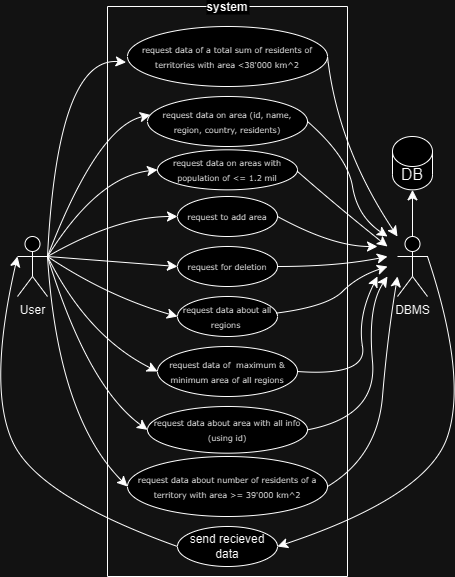

The diagram above was exported from draw.io. Its source (the exported page's mxGraphModel, read from the mxfile embedded in the PNG):
<mxGraphModel dx="1048" dy="660" grid="1" gridSize="10" guides="1" tooltips="1" connect="1" arrows="1" fold="1" page="1" pageScale="1" pageWidth="850" pageHeight="1100" math="0" shadow="0">
  <root>
    <mxCell id="0" />
    <mxCell id="1" parent="0" />
    <mxCell id="HCf2gQKEQrHCTe5Hv1ao-38" style="edgeStyle=none;curved=1;rounded=0;orthogonalLoop=1;jettySize=auto;html=1;exitX=1;exitY=0.3333333333333333;exitDx=0;exitDy=0;exitPerimeter=0;fontSize=12;startSize=8;endSize=8;entryX=0;entryY=0.5;entryDx=0;entryDy=0;" edge="1" parent="1" source="HCf2gQKEQrHCTe5Hv1ao-1" target="HCf2gQKEQrHCTe5Hv1ao-25">
      <mxGeometry relative="1" as="geometry">
        <Array as="points">
          <mxPoint x="110" y="190" />
        </Array>
      </mxGeometry>
    </mxCell>
    <mxCell id="HCf2gQKEQrHCTe5Hv1ao-39" style="edgeStyle=none;curved=1;rounded=0;orthogonalLoop=1;jettySize=auto;html=1;exitX=1;exitY=0.3333333333333333;exitDx=0;exitDy=0;exitPerimeter=0;entryX=0;entryY=0.5;entryDx=0;entryDy=0;fontSize=12;startSize=8;endSize=8;" edge="1" parent="1" source="HCf2gQKEQrHCTe5Hv1ao-1" target="HCf2gQKEQrHCTe5Hv1ao-26">
      <mxGeometry relative="1" as="geometry">
        <Array as="points">
          <mxPoint x="130" y="230" />
        </Array>
      </mxGeometry>
    </mxCell>
    <mxCell id="HCf2gQKEQrHCTe5Hv1ao-41" style="edgeStyle=none;curved=1;rounded=0;orthogonalLoop=1;jettySize=auto;html=1;exitX=1;exitY=0.3333333333333333;exitDx=0;exitDy=0;exitPerimeter=0;entryX=0;entryY=0.5;entryDx=0;entryDy=0;fontSize=12;startSize=8;endSize=8;" edge="1" parent="1" source="HCf2gQKEQrHCTe5Hv1ao-1" target="HCf2gQKEQrHCTe5Hv1ao-24">
      <mxGeometry relative="1" as="geometry" />
    </mxCell>
    <mxCell id="HCf2gQKEQrHCTe5Hv1ao-42" style="edgeStyle=none;curved=1;rounded=0;orthogonalLoop=1;jettySize=auto;html=1;exitX=1;exitY=0.3333333333333333;exitDx=0;exitDy=0;exitPerimeter=0;entryX=0;entryY=0.5;entryDx=0;entryDy=0;fontSize=12;startSize=8;endSize=8;" edge="1" parent="1" source="HCf2gQKEQrHCTe5Hv1ao-1" target="HCf2gQKEQrHCTe5Hv1ao-29">
      <mxGeometry relative="1" as="geometry">
        <Array as="points">
          <mxPoint x="120" y="310" />
        </Array>
      </mxGeometry>
    </mxCell>
    <mxCell id="HCf2gQKEQrHCTe5Hv1ao-43" style="edgeStyle=none;curved=1;rounded=0;orthogonalLoop=1;jettySize=auto;html=1;exitX=1;exitY=0.3333333333333333;exitDx=0;exitDy=0;exitPerimeter=0;entryX=0;entryY=0.5;entryDx=0;entryDy=0;fontSize=12;startSize=8;endSize=8;" edge="1" parent="1" source="HCf2gQKEQrHCTe5Hv1ao-1" target="HCf2gQKEQrHCTe5Hv1ao-30">
      <mxGeometry relative="1" as="geometry">
        <Array as="points">
          <mxPoint x="100" y="350" />
        </Array>
      </mxGeometry>
    </mxCell>
    <mxCell id="HCf2gQKEQrHCTe5Hv1ao-44" style="edgeStyle=none;curved=1;rounded=0;orthogonalLoop=1;jettySize=auto;html=1;exitX=1;exitY=0.3333333333333333;exitDx=0;exitDy=0;exitPerimeter=0;entryX=0;entryY=0.5;entryDx=0;entryDy=0;fontSize=12;startSize=8;endSize=8;" edge="1" parent="1" source="HCf2gQKEQrHCTe5Hv1ao-1" target="HCf2gQKEQrHCTe5Hv1ao-31">
      <mxGeometry relative="1" as="geometry">
        <Array as="points">
          <mxPoint x="100" y="400" />
        </Array>
      </mxGeometry>
    </mxCell>
    <mxCell id="HCf2gQKEQrHCTe5Hv1ao-45" style="edgeStyle=none;curved=1;rounded=0;orthogonalLoop=1;jettySize=auto;html=1;exitX=1;exitY=0.3333333333333333;exitDx=0;exitDy=0;exitPerimeter=0;entryX=0;entryY=0.5;entryDx=0;entryDy=0;fontSize=12;startSize=8;endSize=8;" edge="1" parent="1" source="HCf2gQKEQrHCTe5Hv1ao-1" target="HCf2gQKEQrHCTe5Hv1ao-28">
      <mxGeometry relative="1" as="geometry">
        <Array as="points">
          <mxPoint x="70" y="430" />
        </Array>
      </mxGeometry>
    </mxCell>
    <mxCell id="HCf2gQKEQrHCTe5Hv1ao-1" value="User" style="shape=umlActor;verticalLabelPosition=bottom;verticalAlign=top;html=1;outlineConnect=0;" vertex="1" parent="1">
      <mxGeometry x="30" y="250" width="30" height="60" as="geometry" />
    </mxCell>
    <mxCell id="HCf2gQKEQrHCTe5Hv1ao-8" style="edgeStyle=none;curved=1;rounded=0;orthogonalLoop=1;jettySize=auto;html=1;entryX=0.5;entryY=1;entryDx=0;entryDy=0;fontSize=12;startSize=8;endSize=8;" edge="1" parent="1" source="HCf2gQKEQrHCTe5Hv1ao-4" target="HCf2gQKEQrHCTe5Hv1ao-7">
      <mxGeometry relative="1" as="geometry" />
    </mxCell>
    <mxCell id="HCf2gQKEQrHCTe5Hv1ao-15" style="edgeStyle=none;curved=1;rounded=0;orthogonalLoop=1;jettySize=auto;html=1;entryX=1;entryY=0.5;entryDx=0;entryDy=0;fontSize=12;startSize=8;endSize=8;exitX=1;exitY=0.3333333333333333;exitDx=0;exitDy=0;exitPerimeter=0;" edge="1" parent="1" source="HCf2gQKEQrHCTe5Hv1ao-4" target="HCf2gQKEQrHCTe5Hv1ao-13">
      <mxGeometry relative="1" as="geometry">
        <Array as="points">
          <mxPoint x="480" y="390" />
          <mxPoint x="440" y="510" />
        </Array>
      </mxGeometry>
    </mxCell>
    <mxCell id="HCf2gQKEQrHCTe5Hv1ao-4" value="DBMS" style="shape=umlActor;verticalLabelPosition=bottom;verticalAlign=top;html=1;outlineConnect=0;" vertex="1" parent="1">
      <mxGeometry x="410" y="250" width="30" height="60" as="geometry" />
    </mxCell>
    <mxCell id="HCf2gQKEQrHCTe5Hv1ao-6" value="" style="shape=cylinder3;whiteSpace=wrap;html=1;boundedLbl=1;backgroundOutline=1;size=15;" vertex="1" parent="1">
      <mxGeometry x="405" y="150" width="40" height="53.33" as="geometry" />
    </mxCell>
    <mxCell id="HCf2gQKEQrHCTe5Hv1ao-7" value="DB" style="text;html=1;align=center;verticalAlign=middle;whiteSpace=wrap;rounded=0;fontSize=16;" vertex="1" parent="1">
      <mxGeometry x="395" y="173.33" width="60" height="30" as="geometry" />
    </mxCell>
    <mxCell id="HCf2gQKEQrHCTe5Hv1ao-13" value="send recieved data" style="ellipse;whiteSpace=wrap;html=1;align=center;newEdgeStyle={&quot;edgeStyle&quot;:&quot;entityRelationEdgeStyle&quot;,&quot;startArrow&quot;:&quot;none&quot;,&quot;endArrow&quot;:&quot;none&quot;,&quot;segment&quot;:10,&quot;curved&quot;:1,&quot;sourcePerimeterSpacing&quot;:0,&quot;targetPerimeterSpacing&quot;:0};treeFolding=1;treeMoving=1;" vertex="1" parent="1">
      <mxGeometry x="190" y="540" width="100" height="40" as="geometry" />
    </mxCell>
    <mxCell id="HCf2gQKEQrHCTe5Hv1ao-20" style="edgeStyle=none;curved=1;rounded=0;orthogonalLoop=1;jettySize=auto;html=1;fontSize=12;startSize=8;endSize=8;exitX=0;exitY=0.5;exitDx=0;exitDy=0;entryX=0;entryY=0.3333333333333333;entryDx=0;entryDy=0;entryPerimeter=0;" edge="1" parent="1" source="HCf2gQKEQrHCTe5Hv1ao-13" target="HCf2gQKEQrHCTe5Hv1ao-1">
      <mxGeometry relative="1" as="geometry">
        <mxPoint x="169" y="240" as="sourcePoint" />
        <mxPoint x="40" y="440" as="targetPoint" />
        <Array as="points">
          <mxPoint x="50" y="510" />
          <mxPoint y="400" />
        </Array>
      </mxGeometry>
    </mxCell>
    <mxCell id="HCf2gQKEQrHCTe5Hv1ao-23" value="&lt;span style=&quot;font-family: Verdana; font-size: 8px;&quot;&gt;request data on area (id, name, region, country, residents)&lt;/span&gt;" style="ellipse;whiteSpace=wrap;html=1;align=center;newEdgeStyle={&quot;edgeStyle&quot;:&quot;entityRelationEdgeStyle&quot;,&quot;startArrow&quot;:&quot;none&quot;,&quot;endArrow&quot;:&quot;none&quot;,&quot;segment&quot;:10,&quot;curved&quot;:1,&quot;sourcePerimeterSpacing&quot;:0,&quot;targetPerimeterSpacing&quot;:0};treeFolding=1;treeMoving=1;" vertex="1" parent="1">
      <mxGeometry x="160" y="110" width="160" height="50" as="geometry" />
    </mxCell>
    <mxCell id="HCf2gQKEQrHCTe5Hv1ao-24" value="&lt;span style=&quot;font-family: Verdana; font-size: 8px;&quot;&gt;request for deletion&lt;/span&gt;" style="ellipse;whiteSpace=wrap;html=1;align=center;newEdgeStyle={&quot;edgeStyle&quot;:&quot;entityRelationEdgeStyle&quot;,&quot;startArrow&quot;:&quot;none&quot;,&quot;endArrow&quot;:&quot;none&quot;,&quot;segment&quot;:10,&quot;curved&quot;:1,&quot;sourcePerimeterSpacing&quot;:0,&quot;targetPerimeterSpacing&quot;:0};treeFolding=1;treeMoving=1;" vertex="1" parent="1">
      <mxGeometry x="190" y="260" width="100" height="40" as="geometry" />
    </mxCell>
    <mxCell id="HCf2gQKEQrHCTe5Hv1ao-25" value="&lt;span style=&quot;font-family: Verdana; font-size: 8px;&quot;&gt;request data on areas with population of &amp;lt;= 1.2 mil&lt;/span&gt;" style="ellipse;whiteSpace=wrap;html=1;align=center;newEdgeStyle={&quot;edgeStyle&quot;:&quot;entityRelationEdgeStyle&quot;,&quot;startArrow&quot;:&quot;none&quot;,&quot;endArrow&quot;:&quot;none&quot;,&quot;segment&quot;:10,&quot;curved&quot;:1,&quot;sourcePerimeterSpacing&quot;:0,&quot;targetPerimeterSpacing&quot;:0};treeFolding=1;treeMoving=1;" vertex="1" parent="1">
      <mxGeometry x="170" y="163.33" width="140" height="40" as="geometry" />
    </mxCell>
    <mxCell id="HCf2gQKEQrHCTe5Hv1ao-26" value="&lt;span style=&quot;font-family: Verdana; font-size: 8px;&quot;&gt;request to add area&lt;/span&gt;" style="ellipse;whiteSpace=wrap;html=1;align=center;newEdgeStyle={&quot;edgeStyle&quot;:&quot;entityRelationEdgeStyle&quot;,&quot;startArrow&quot;:&quot;none&quot;,&quot;endArrow&quot;:&quot;none&quot;,&quot;segment&quot;:10,&quot;curved&quot;:1,&quot;sourcePerimeterSpacing&quot;:0,&quot;targetPerimeterSpacing&quot;:0};treeFolding=1;treeMoving=1;" vertex="1" parent="1">
      <mxGeometry x="190" y="210" width="100" height="40" as="geometry" />
    </mxCell>
    <mxCell id="HCf2gQKEQrHCTe5Hv1ao-27" value="&lt;span style=&quot;font-family: Verdana; font-size: 8px;&quot;&gt;request data of a total sum of residents&amp;nbsp;of territories with area &amp;lt;38'000 km^2&lt;/span&gt;" style="ellipse;whiteSpace=wrap;html=1;align=center;newEdgeStyle={&quot;edgeStyle&quot;:&quot;entityRelationEdgeStyle&quot;,&quot;startArrow&quot;:&quot;none&quot;,&quot;endArrow&quot;:&quot;none&quot;,&quot;segment&quot;:10,&quot;curved&quot;:1,&quot;sourcePerimeterSpacing&quot;:0,&quot;targetPerimeterSpacing&quot;:0};treeFolding=1;treeMoving=1;" vertex="1" parent="1">
      <mxGeometry x="140" y="40" width="200" height="60" as="geometry" />
    </mxCell>
    <mxCell id="HCf2gQKEQrHCTe5Hv1ao-28" value="&lt;span style=&quot;font-family: Verdana; font-size: 8px;&quot;&gt;request data about number of residents&amp;nbsp;of a territory with area &amp;gt;= 39'000 km^2&lt;/span&gt;" style="ellipse;whiteSpace=wrap;html=1;align=center;newEdgeStyle={&quot;edgeStyle&quot;:&quot;entityRelationEdgeStyle&quot;,&quot;startArrow&quot;:&quot;none&quot;,&quot;endArrow&quot;:&quot;none&quot;,&quot;segment&quot;:10,&quot;curved&quot;:1,&quot;sourcePerimeterSpacing&quot;:0,&quot;targetPerimeterSpacing&quot;:0};treeFolding=1;treeMoving=1;" vertex="1" parent="1">
      <mxGeometry x="140" y="470" width="200" height="60" as="geometry" />
    </mxCell>
    <mxCell id="HCf2gQKEQrHCTe5Hv1ao-29" value="&lt;span style=&quot;font-family: Verdana; font-size: 8px;&quot;&gt;request data about all regions&amp;nbsp;&lt;/span&gt;" style="ellipse;whiteSpace=wrap;html=1;align=center;newEdgeStyle={&quot;edgeStyle&quot;:&quot;entityRelationEdgeStyle&quot;,&quot;startArrow&quot;:&quot;none&quot;,&quot;endArrow&quot;:&quot;none&quot;,&quot;segment&quot;:10,&quot;curved&quot;:1,&quot;sourcePerimeterSpacing&quot;:0,&quot;targetPerimeterSpacing&quot;:0};treeFolding=1;treeMoving=1;" vertex="1" parent="1">
      <mxGeometry x="190" y="310" width="100" height="40" as="geometry" />
    </mxCell>
    <mxCell id="HCf2gQKEQrHCTe5Hv1ao-30" value="&lt;span style=&quot;font-family: Verdana; font-size: 8px;&quot;&gt;request data of&amp;nbsp; maximum &amp;amp; minimum area of all regions&lt;/span&gt;" style="ellipse;whiteSpace=wrap;html=1;align=center;newEdgeStyle={&quot;edgeStyle&quot;:&quot;entityRelationEdgeStyle&quot;,&quot;startArrow&quot;:&quot;none&quot;,&quot;endArrow&quot;:&quot;none&quot;,&quot;segment&quot;:10,&quot;curved&quot;:1,&quot;sourcePerimeterSpacing&quot;:0,&quot;targetPerimeterSpacing&quot;:0};treeFolding=1;treeMoving=1;" vertex="1" parent="1">
      <mxGeometry x="170" y="360" width="140" height="50" as="geometry" />
    </mxCell>
    <mxCell id="HCf2gQKEQrHCTe5Hv1ao-31" value="&lt;span style=&quot;font-family: Verdana; font-size: 8px;&quot;&gt;request data about area with all info (using id)&lt;/span&gt;" style="ellipse;whiteSpace=wrap;html=1;align=center;newEdgeStyle={&quot;edgeStyle&quot;:&quot;entityRelationEdgeStyle&quot;,&quot;startArrow&quot;:&quot;none&quot;,&quot;endArrow&quot;:&quot;none&quot;,&quot;segment&quot;:10,&quot;curved&quot;:1,&quot;sourcePerimeterSpacing&quot;:0,&quot;targetPerimeterSpacing&quot;:0};treeFolding=1;treeMoving=1;" vertex="1" parent="1">
      <mxGeometry x="160" y="420" width="160" height="46.67" as="geometry" />
    </mxCell>
    <mxCell id="HCf2gQKEQrHCTe5Hv1ao-33" value="system" style="swimlane;startSize=0;labelBackgroundColor=default;" vertex="1" parent="1">
      <mxGeometry x="120" y="20" width="240" height="570" as="geometry" />
    </mxCell>
    <mxCell id="HCf2gQKEQrHCTe5Hv1ao-54" style="edgeStyle=none;curved=1;rounded=0;orthogonalLoop=1;jettySize=auto;html=1;exitX=1;exitY=0.5;exitDx=0;exitDy=0;fontSize=12;startSize=8;endSize=8;" edge="1" parent="HCf2gQKEQrHCTe5Hv1ao-33">
      <mxGeometry relative="1" as="geometry">
        <mxPoint x="190" y="165" as="sourcePoint" />
        <mxPoint x="280" y="240" as="targetPoint" />
        <Array as="points">
          <mxPoint x="230" y="200" />
        </Array>
      </mxGeometry>
    </mxCell>
    <mxCell id="HCf2gQKEQrHCTe5Hv1ao-55" style="edgeStyle=none;curved=1;rounded=0;orthogonalLoop=1;jettySize=auto;html=1;exitX=1;exitY=0.5;exitDx=0;exitDy=0;fontSize=12;startSize=8;endSize=8;" edge="1" parent="HCf2gQKEQrHCTe5Hv1ao-33" source="HCf2gQKEQrHCTe5Hv1ao-26">
      <mxGeometry relative="1" as="geometry">
        <mxPoint x="185" y="205" as="sourcePoint" />
        <mxPoint x="270" y="240" as="targetPoint" />
        <Array as="points">
          <mxPoint x="225" y="240" />
        </Array>
      </mxGeometry>
    </mxCell>
    <mxCell id="HCf2gQKEQrHCTe5Hv1ao-56" style="edgeStyle=none;curved=1;rounded=0;orthogonalLoop=1;jettySize=auto;html=1;exitX=1;exitY=0.5;exitDx=0;exitDy=0;fontSize=12;startSize=8;endSize=8;" edge="1" parent="HCf2gQKEQrHCTe5Hv1ao-33" source="HCf2gQKEQrHCTe5Hv1ao-24">
      <mxGeometry relative="1" as="geometry">
        <mxPoint x="190" y="250" as="sourcePoint" />
        <mxPoint x="280" y="250" as="targetPoint" />
        <Array as="points">
          <mxPoint x="230" y="260" />
        </Array>
      </mxGeometry>
    </mxCell>
    <mxCell id="HCf2gQKEQrHCTe5Hv1ao-36" style="edgeStyle=none;curved=1;rounded=0;orthogonalLoop=1;jettySize=auto;html=1;exitX=1;exitY=0.3333333333333333;exitDx=0;exitDy=0;exitPerimeter=0;entryX=-0.007;entryY=0.596;entryDx=0;entryDy=0;entryPerimeter=0;fontSize=12;startSize=8;endSize=8;" edge="1" parent="1" source="HCf2gQKEQrHCTe5Hv1ao-1" target="HCf2gQKEQrHCTe5Hv1ao-27">
      <mxGeometry relative="1" as="geometry">
        <Array as="points">
          <mxPoint x="70" y="70" />
        </Array>
      </mxGeometry>
    </mxCell>
    <mxCell id="HCf2gQKEQrHCTe5Hv1ao-37" style="edgeStyle=none;curved=1;rounded=0;orthogonalLoop=1;jettySize=auto;html=1;entryX=0.018;entryY=0.368;entryDx=0;entryDy=0;entryPerimeter=0;fontSize=12;startSize=8;endSize=8;" edge="1" parent="1" target="HCf2gQKEQrHCTe5Hv1ao-23">
      <mxGeometry relative="1" as="geometry">
        <mxPoint x="60" y="270" as="sourcePoint" />
        <Array as="points">
          <mxPoint x="110" y="140" />
        </Array>
      </mxGeometry>
    </mxCell>
    <mxCell id="HCf2gQKEQrHCTe5Hv1ao-52" style="edgeStyle=none;curved=1;rounded=0;orthogonalLoop=1;jettySize=auto;html=1;exitX=1;exitY=0.5;exitDx=0;exitDy=0;fontSize=12;startSize=8;endSize=8;" edge="1" parent="1" source="HCf2gQKEQrHCTe5Hv1ao-27">
      <mxGeometry relative="1" as="geometry">
        <mxPoint x="470" y="235" as="sourcePoint" />
        <mxPoint x="410" y="250" as="targetPoint" />
        <Array as="points">
          <mxPoint x="350" y="160" />
        </Array>
      </mxGeometry>
    </mxCell>
    <mxCell id="HCf2gQKEQrHCTe5Hv1ao-53" style="edgeStyle=none;curved=1;rounded=0;orthogonalLoop=1;jettySize=auto;html=1;exitX=1;exitY=0.5;exitDx=0;exitDy=0;fontSize=12;startSize=8;endSize=8;" edge="1" parent="1" source="HCf2gQKEQrHCTe5Hv1ao-23">
      <mxGeometry relative="1" as="geometry">
        <mxPoint x="350" y="80" as="sourcePoint" />
        <mxPoint x="400" y="250" as="targetPoint" />
        <Array as="points">
          <mxPoint x="360" y="170" />
          <mxPoint x="370" y="230" />
        </Array>
      </mxGeometry>
    </mxCell>
    <mxCell id="HCf2gQKEQrHCTe5Hv1ao-57" style="edgeStyle=none;curved=1;rounded=0;orthogonalLoop=1;jettySize=auto;html=1;exitX=1;exitY=0.5;exitDx=0;exitDy=0;fontSize=12;startSize=8;endSize=8;fontStyle=1" edge="1" parent="1" source="HCf2gQKEQrHCTe5Hv1ao-28">
      <mxGeometry relative="1" as="geometry">
        <mxPoint x="300" y="290" as="sourcePoint" />
        <mxPoint x="410" y="290" as="targetPoint" />
        <Array as="points">
          <mxPoint x="390" y="470" />
          <mxPoint x="400" y="350" />
        </Array>
      </mxGeometry>
    </mxCell>
    <mxCell id="HCf2gQKEQrHCTe5Hv1ao-58" style="edgeStyle=none;curved=1;rounded=0;orthogonalLoop=1;jettySize=auto;html=1;exitX=1;exitY=0.5;exitDx=0;exitDy=0;fontSize=12;startSize=8;endSize=8;" edge="1" parent="1" source="HCf2gQKEQrHCTe5Hv1ao-31">
      <mxGeometry relative="1" as="geometry">
        <mxPoint x="320" y="440" as="sourcePoint" />
        <mxPoint x="400" y="290" as="targetPoint" />
        <Array as="points">
          <mxPoint x="390" y="430" />
          <mxPoint x="380" y="320" />
        </Array>
      </mxGeometry>
    </mxCell>
    <mxCell id="HCf2gQKEQrHCTe5Hv1ao-59" style="edgeStyle=none;curved=1;rounded=0;orthogonalLoop=1;jettySize=auto;html=1;exitX=1;exitY=0.5;exitDx=0;exitDy=0;fontSize=12;startSize=8;endSize=8;" edge="1" parent="1" source="HCf2gQKEQrHCTe5Hv1ao-30">
      <mxGeometry relative="1" as="geometry">
        <mxPoint x="360" y="520" as="sourcePoint" />
        <mxPoint x="390" y="290" as="targetPoint" />
        <Array as="points">
          <mxPoint x="380" y="390" />
          <mxPoint x="370" y="330" />
        </Array>
      </mxGeometry>
    </mxCell>
    <mxCell id="HCf2gQKEQrHCTe5Hv1ao-60" style="edgeStyle=none;curved=1;rounded=0;orthogonalLoop=1;jettySize=auto;html=1;exitX=0.989;exitY=0.415;exitDx=0;exitDy=0;fontSize=12;startSize=8;endSize=8;exitPerimeter=0;" edge="1" parent="1" source="HCf2gQKEQrHCTe5Hv1ao-29">
      <mxGeometry relative="1" as="geometry">
        <mxPoint x="370" y="530" as="sourcePoint" />
        <mxPoint x="400" y="280" as="targetPoint" />
        <Array as="points">
          <mxPoint x="340" y="320" />
          <mxPoint x="370" y="290" />
        </Array>
      </mxGeometry>
    </mxCell>
  </root>
</mxGraphModel>